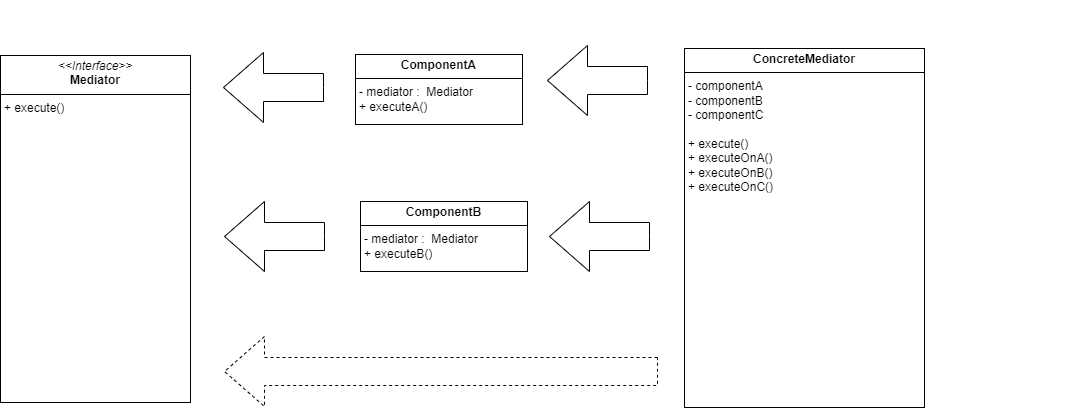

The diagram above was exported from draw.io. Its source (the exported page's mxGraphModel, read from the mxfile embedded in the PNG):
<mxGraphModel dx="1322" dy="819" grid="0" gridSize="10" guides="1" tooltips="1" connect="1" arrows="1" fold="1" page="0" pageScale="1" pageWidth="850" pageHeight="1100" math="0" shadow="0">
  <root>
    <mxCell id="0" />
    <mxCell id="1" parent="0" />
    <mxCell id="NScncBBFnC4oww_ynOnH-129" value="&lt;p style=&quot;margin:0px;margin-top:4px;text-align:center;&quot;&gt;&lt;b&gt;ComponentA&lt;/b&gt;&lt;/p&gt;&lt;hr size=&quot;1&quot; style=&quot;border-style:solid;&quot;&gt;&lt;p style=&quot;margin:0px;margin-left:4px;&quot;&gt;&lt;span style=&quot;background-color: initial;&quot;&gt;- mediator :&amp;nbsp; Mediator&lt;/span&gt;&lt;br&gt;&lt;/p&gt;&lt;p style=&quot;margin:0px;margin-left:4px;&quot;&gt;+ executeA()&lt;/p&gt;" style="verticalAlign=top;align=left;overflow=fill;html=1;whiteSpace=wrap;" vertex="1" parent="1">
      <mxGeometry x="-332" y="18" width="167" height="70" as="geometry" />
    </mxCell>
    <mxCell id="NScncBBFnC4oww_ynOnH-144" value="&lt;p style=&quot;margin:0px;margin-top:4px;text-align:center;&quot;&gt;&lt;b&gt;ConcreteMediator&lt;/b&gt;&lt;/p&gt;&lt;hr size=&quot;1&quot; style=&quot;border-style:solid;&quot;&gt;&lt;p style=&quot;margin:0px;margin-left:4px;&quot;&gt;&lt;span style=&quot;background-color: initial;&quot;&gt;- componentA&lt;/span&gt;&lt;br&gt;&lt;/p&gt;&lt;p style=&quot;margin:0px;margin-left:4px;&quot;&gt;- componentB&lt;/p&gt;&lt;p style=&quot;margin:0px;margin-left:4px;&quot;&gt;- componentC&lt;/p&gt;&lt;p style=&quot;margin:0px;margin-left:4px;&quot;&gt;&lt;br&gt;&lt;/p&gt;&lt;p style=&quot;margin:0px;margin-left:4px;&quot;&gt;+ execute()&lt;/p&gt;&lt;p style=&quot;margin:0px;margin-left:4px;&quot;&gt;+ executeOnA()&lt;/p&gt;&lt;p style=&quot;margin:0px;margin-left:4px;&quot;&gt;+ executeOnB()&lt;/p&gt;&lt;p style=&quot;margin:0px;margin-left:4px;&quot;&gt;+ executeOnC()&lt;/p&gt;" style="verticalAlign=top;align=left;overflow=fill;html=1;whiteSpace=wrap;" vertex="1" parent="1">
      <mxGeometry x="-3" y="12" width="240" height="359" as="geometry" />
    </mxCell>
    <mxCell id="NScncBBFnC4oww_ynOnH-150" value="&lt;p style=&quot;margin:0px;margin-top:4px;text-align:center;&quot;&gt;&lt;i&gt;&amp;lt;&amp;lt;Interface&amp;gt;&amp;gt;&lt;/i&gt;&lt;br&gt;&lt;b&gt;Mediator&lt;/b&gt;&lt;/p&gt;&lt;hr size=&quot;1&quot; style=&quot;border-style:solid;&quot;&gt;&lt;p style=&quot;margin:0px;margin-left:4px;&quot;&gt;+ execute()&lt;br&gt;&lt;/p&gt;" style="verticalAlign=top;align=left;overflow=fill;html=1;whiteSpace=wrap;" vertex="1" parent="1">
      <mxGeometry x="-687" y="19" width="190" height="347" as="geometry" />
    </mxCell>
    <mxCell id="NScncBBFnC4oww_ynOnH-157" value="&lt;p style=&quot;margin:0px;margin-top:4px;text-align:center;&quot;&gt;&lt;b&gt;ComponentB&lt;/b&gt;&lt;/p&gt;&lt;hr size=&quot;1&quot; style=&quot;border-style:solid;&quot;&gt;&lt;p style=&quot;margin:0px;margin-left:4px;&quot;&gt;&lt;span style=&quot;background-color: initial;&quot;&gt;- mediator :&amp;nbsp; Mediator&lt;/span&gt;&lt;br&gt;&lt;/p&gt;&lt;p style=&quot;margin:0px;margin-left:4px;&quot;&gt;+ executeB()&lt;/p&gt;" style="verticalAlign=top;align=left;overflow=fill;html=1;whiteSpace=wrap;" vertex="1" parent="1">
      <mxGeometry x="-327" y="165" width="167" height="70" as="geometry" />
    </mxCell>
    <mxCell id="NScncBBFnC4oww_ynOnH-170" value="" style="html=1;shadow=0;dashed=0;align=center;verticalAlign=middle;shape=mxgraph.arrows2.arrow;dy=0.6;dx=40;notch=0;direction=west;" vertex="1" parent="1">
      <mxGeometry x="-464" y="16" width="100" height="70" as="geometry" />
    </mxCell>
    <mxCell id="NScncBBFnC4oww_ynOnH-172" value="" style="html=1;shadow=0;dashed=0;align=center;verticalAlign=middle;shape=mxgraph.arrows2.arrow;dy=0.6;dx=40;notch=0;direction=west;" vertex="1" parent="1">
      <mxGeometry x="-463" y="165" width="100" height="70" as="geometry" />
    </mxCell>
    <mxCell id="NScncBBFnC4oww_ynOnH-173" value="" style="html=1;shadow=0;dashed=0;align=center;verticalAlign=middle;shape=mxgraph.arrows2.arrow;dy=0.6;dx=40;notch=0;direction=west;" vertex="1" parent="1">
      <mxGeometry x="-140" y="9" width="100" height="70" as="geometry" />
    </mxCell>
    <mxCell id="NScncBBFnC4oww_ynOnH-175" value="" style="html=1;shadow=0;dashed=0;align=center;verticalAlign=middle;shape=mxgraph.arrows2.arrow;dy=0.6;dx=40;notch=0;direction=west;" vertex="1" parent="1">
      <mxGeometry x="-138" y="165" width="100" height="70" as="geometry" />
    </mxCell>
    <mxCell id="NScncBBFnC4oww_ynOnH-177" value="" style="html=1;shadow=0;dashed=1;align=center;verticalAlign=middle;shape=mxgraph.arrows2.arrow;dy=0.6;dx=40;flipH=1;notch=0;" vertex="1" parent="1">
      <mxGeometry x="-463" y="300" width="433" height="70" as="geometry" />
    </mxCell>
    <mxCell id="NScncBBFnC4oww_ynOnH-178" value="concrete mediators encapsulate relations between the various components they manage" style="text;html=1;align=center;verticalAlign=middle;whiteSpace=wrap;rounded=0;fontColor=white;fontSize=12;" vertex="1" parent="1">
      <mxGeometry x="256" y="45" width="140" height="131" as="geometry" />
    </mxCell>
    <mxCell id="NScncBBFnC4oww_ynOnH-179" value="ForgotPasswordButton" style="text;html=1;align=center;verticalAlign=middle;whiteSpace=wrap;rounded=0;fontColor=white;fontSize=12;" vertex="1" parent="1">
      <mxGeometry x="-340" y="110" width="187" height="23" as="geometry" />
    </mxCell>
    <mxCell id="NScncBBFnC4oww_ynOnH-180" value="LoginButton" style="text;html=1;align=center;verticalAlign=middle;whiteSpace=wrap;rounded=0;fontColor=white;fontSize=12;" vertex="1" parent="1">
      <mxGeometry x="-329" y="244" width="169" height="34" as="geometry" />
    </mxCell>
    <mxCell id="NScncBBFnC4oww_ynOnH-181" value="Mediator" style="text;html=1;align=center;verticalAlign=middle;whiteSpace=wrap;rounded=0;fontColor=white;fontSize=12;" vertex="1" parent="1">
      <mxGeometry x="-675" y="-36" width="118" height="48" as="geometry" />
    </mxCell>
    <mxCell id="NScncBBFnC4oww_ynOnH-182" value="Dialog" style="text;html=1;align=center;verticalAlign=middle;whiteSpace=wrap;rounded=0;fontColor=white;fontSize=12;" vertex="1" parent="1">
      <mxGeometry x="27" y="-30" width="187" height="23" as="geometry" />
    </mxCell>
  </root>
</mxGraphModel>